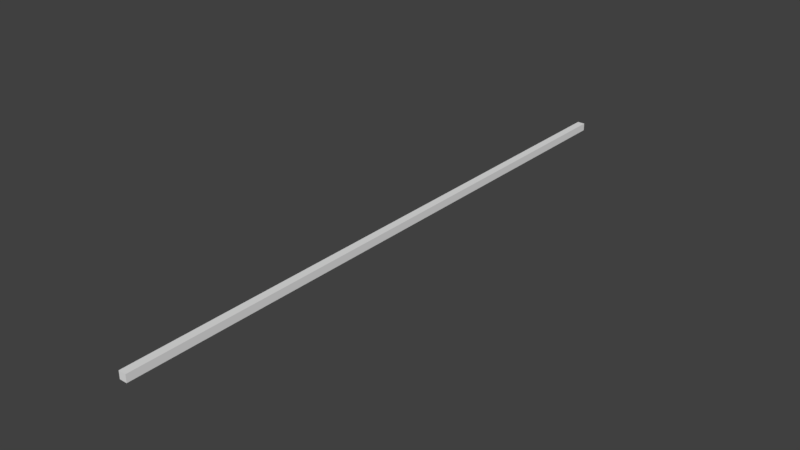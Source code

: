 # Source: longerbeam.blend  (saved by Blender 2.79.0; exported with 4.5.12 LTS)
import bpy
from mathutils import Matrix  # noqa: F401  (used for matrix-valued properties, if any)

bpy.ops.wm.read_factory_settings(use_empty=True)
scene = bpy.context.scene
scene.name = 'Scene'

# ---- collections
col_collection_1 = bpy.data.collections.new('Collection 1'); scene.collection.children.link(col_collection_1)

# ---- world
world_world = bpy.data.worlds.new('World'); scene.world = world_world
world_world.color = (0.05088, 0.05088, 0.05088)
world_world.use_sun_shadow = False
world_world.sun_shadow_jitter_overblur = 0.0
world_world.cycles.sampling_method = 'MANUAL'

# ---- meshes
me_cube_004 = bpy.data.meshes.new('Cube.004')
me_cube_004.from_pydata([(-0.025, 2.0, -0.025), (-0.025, -2.0, -0.025), (-0.025, 2.0, 0.025), (-0.025, -2.0, 0.025), (0.025, 2.0, -0.025), (0.025, -2.0, -0.025), (0.025, 2.0, 0.025), (0.025, -2.0, 0.025)], [], [(0, 1, 3, 2), (2, 3, 7, 6), (6, 7, 5, 4), (4, 5, 1, 0), (2, 6, 4, 0), (7, 3, 1, 5)])
_uv = me_cube_004.uv_layers.new(name='UVMap')
_uv.uv.foreach_set('vector', [0.0, 0.0, 1.0, 0.0, 1.0, 1.0, 0.0, 1.0, 0.0, 0.0, 1.0, 0.0, 1.0, 1.0, 0.0, 1.0, 0.0, 0.0, 1.0, 0.0, 1.0, 1.0, 0.0, 1.0, 0.0, 0.0, 1.0, 0.0, 1.0, 1.0, 0.0, 1.0, 0.0, 0.0, 1.0, 0.0, 1.0, 1.0, 0.0, 1.0, 0.0, 0.0, 1.0, 0.0, 1.0, 1.0, 0.0, 1.0])
me_cube_004.use_remesh_preserve_volume = False
me_cube_004.use_remesh_preserve_attributes = False
me_cube_004.use_mirror_vertex_groups = False
me_cube_004.update()

# ---- objects
ob_cube_001 = bpy.data.objects.new('Cube.001', me_cube_004)

# ---- transforms, parenting, visibility, modifiers, constraints
ob_cube_001.location = (0.0, 0.0, 0.0)
ob_cube_001.lineart.crease_threshold = 0.0

# ---- collection membership
col_collection_1.objects.link(ob_cube_001)

# ---- scene / render settings (as saved in the file)
scene.frame_start = 1; scene.frame_end = 250; scene.frame_set(1)
scene.render.engine = 'BLENDER_EEVEE_NEXT'
scene.render.resolution_percentage = 50
scene.render.dither_intensity = 0.0
scene.cycles.use_denoising = False
scene.cycles.samples = 128
scene.cycles.sampling_pattern = 'TABULATED_SOBOL'
scene.cycles.use_adaptive_sampling = False
scene.cycles.use_light_tree = False
scene.cycles.blur_glossy = 0.0
scene.cycles.sample_clamp_indirect = 0.0
scene.view_settings.view_transform = 'Standard'
bpy.context.view_layer.update()

# ---- added for rendering (the .blend has no active camera and no usable light): camera, sun
cam_auto = bpy.data.cameras.new('AutoCamera')
cam_auto.lens = 50.0
cam_auto.sensor_width = 36.0
cam_auto.clip_end = 1000.0
ob_auto_camera = bpy.data.objects.new('AutoCamera', cam_auto)
scene.collection.objects.link(ob_auto_camera)
ob_auto_camera.location = (3.70148, -4.44177, 2.96118)
ob_auto_camera.rotation_euler = (1.09748, -7.21219e-08, 0.694738)
scene.camera = ob_auto_camera
light_auto_sun = bpy.data.lights.new('AutoSun', 'SUN')
light_auto_sun.energy = 3.0
light_auto_sun.angle = 0.0523599
ob_auto_sun = bpy.data.objects.new('AutoSun', light_auto_sun)
scene.collection.objects.link(ob_auto_sun)
ob_auto_sun.rotation_euler = (0.872665, 0.174533, 0.523599)
bpy.context.view_layer.update()

